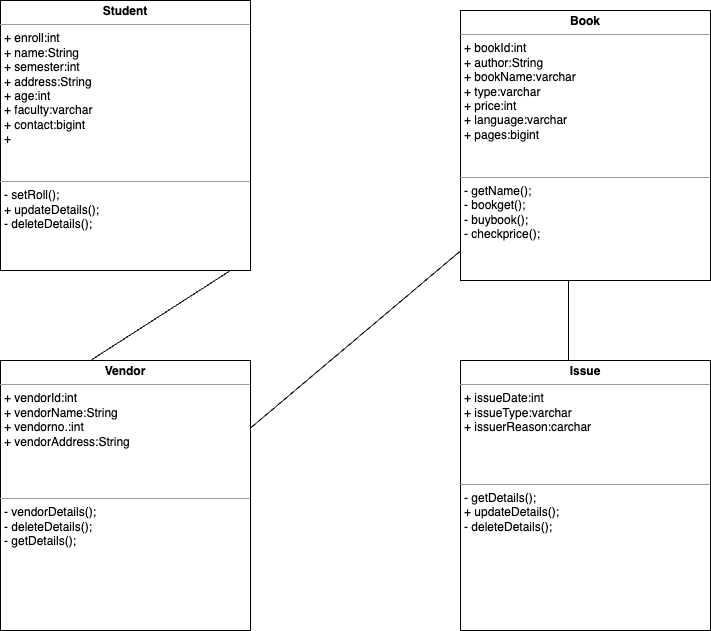

The diagram above was exported from draw.io. Its source (the exported page's mxGraphModel, read from the mxfile embedded in the PNG):
<mxGraphModel dx="736" dy="647" grid="0" gridSize="10" guides="1" tooltips="1" connect="1" arrows="1" fold="1" page="1" pageScale="1" pageWidth="827" pageHeight="1169" background="#ffffff" math="0" shadow="0">
  <root>
    <mxCell id="0" />
    <mxCell id="1" parent="0" />
    <mxCell id="13" value="&lt;p style=&quot;margin:0px;margin-top:4px;text-align:center;&quot;&gt;&lt;b&gt;&lt;font color=&quot;#000000&quot;&gt;Student&lt;/font&gt;&lt;/b&gt;&lt;/p&gt;&lt;hr size=&quot;1&quot;&gt;&lt;p style=&quot;margin:0px;margin-left:4px;&quot;&gt;&lt;font color=&quot;#000000&quot;&gt;+ enroll:int&lt;/font&gt;&lt;/p&gt;&lt;p style=&quot;margin:0px;margin-left:4px;&quot;&gt;&lt;font color=&quot;#000000&quot;&gt;+ name:String&lt;/font&gt;&lt;/p&gt;&lt;p style=&quot;margin:0px;margin-left:4px;&quot;&gt;&lt;font color=&quot;#000000&quot;&gt;+ semester:int&lt;/font&gt;&lt;/p&gt;&lt;p style=&quot;margin:0px;margin-left:4px;&quot;&gt;&lt;font color=&quot;#000000&quot;&gt;+ address:String&lt;/font&gt;&lt;/p&gt;&lt;p style=&quot;margin:0px;margin-left:4px;&quot;&gt;&lt;font color=&quot;#000000&quot;&gt;+ age:int&lt;/font&gt;&lt;/p&gt;&lt;p style=&quot;margin:0px;margin-left:4px;&quot;&gt;&lt;font color=&quot;#000000&quot;&gt;+ faculty:varchar&lt;/font&gt;&lt;/p&gt;&lt;p style=&quot;margin:0px;margin-left:4px;&quot;&gt;&lt;font color=&quot;#000000&quot;&gt;+ contact:bigint&lt;/font&gt;&lt;/p&gt;&lt;p style=&quot;margin:0px;margin-left:4px;&quot;&gt;&lt;font color=&quot;#000000&quot;&gt;+&lt;/font&gt;&lt;/p&gt;&lt;p style=&quot;margin:0px;margin-left:4px;&quot;&gt;&lt;font color=&quot;#000000&quot;&gt;&lt;br&gt;&lt;/font&gt;&lt;/p&gt;&lt;p style=&quot;margin:0px;margin-left:4px;&quot;&gt;&lt;font color=&quot;#000000&quot;&gt;&lt;br&gt;&lt;/font&gt;&lt;/p&gt;&lt;hr size=&quot;1&quot;&gt;&lt;p style=&quot;margin:0px;margin-left:4px;&quot;&gt;&lt;font color=&quot;#000000&quot;&gt;- setRoll();&lt;/font&gt;&lt;/p&gt;&lt;p style=&quot;margin:0px;margin-left:4px;&quot;&gt;&lt;font color=&quot;#000000&quot;&gt;+ updateDetails();&lt;/font&gt;&lt;/p&gt;&lt;p style=&quot;margin:0px;margin-left:4px;&quot;&gt;&lt;font color=&quot;#000000&quot;&gt;- deleteDetails();&lt;/font&gt;&lt;/p&gt;&lt;p style=&quot;margin:0px;margin-left:4px;&quot;&gt;&lt;br&gt;&lt;/p&gt;" style="verticalAlign=top;align=left;overflow=fill;fontSize=12;fontFamily=Helvetica;html=1;strokeColor=#000000;fillColor=#FFFFFF;" vertex="1" parent="1">
      <mxGeometry x="270" y="30" width="250" height="270" as="geometry" />
    </mxCell>
    <mxCell id="15" value="&lt;p style=&quot;margin:0px;margin-top:4px;text-align:center;&quot;&gt;&lt;b&gt;&lt;font color=&quot;#000000&quot;&gt;Book&lt;/font&gt;&lt;/b&gt;&lt;/p&gt;&lt;hr size=&quot;1&quot;&gt;&lt;p style=&quot;margin:0px;margin-left:4px;&quot;&gt;&lt;font color=&quot;#000000&quot;&gt;+ bookId:int&lt;/font&gt;&lt;/p&gt;&lt;p style=&quot;margin:0px;margin-left:4px;&quot;&gt;&lt;font color=&quot;#000000&quot;&gt;+ author:String&lt;/font&gt;&lt;/p&gt;&lt;p style=&quot;margin:0px;margin-left:4px;&quot;&gt;&lt;font color=&quot;#000000&quot;&gt;+ bookName:varchar&lt;/font&gt;&lt;/p&gt;&lt;p style=&quot;margin:0px;margin-left:4px;&quot;&gt;&lt;font color=&quot;#000000&quot;&gt;+ type:varchar&lt;/font&gt;&lt;/p&gt;&lt;p style=&quot;margin:0px;margin-left:4px;&quot;&gt;&lt;font color=&quot;#000000&quot;&gt;+ price:int&lt;/font&gt;&lt;/p&gt;&lt;p style=&quot;margin:0px;margin-left:4px;&quot;&gt;&lt;font color=&quot;#000000&quot;&gt;+ language:varchar&lt;/font&gt;&lt;/p&gt;&lt;p style=&quot;margin:0px;margin-left:4px;&quot;&gt;&lt;font color=&quot;#000000&quot;&gt;+ pages:bigint&lt;/font&gt;&lt;/p&gt;&lt;p style=&quot;margin:0px;margin-left:4px;&quot;&gt;&lt;font color=&quot;#000000&quot;&gt;&lt;br&gt;&lt;/font&gt;&lt;/p&gt;&lt;p style=&quot;margin:0px;margin-left:4px;&quot;&gt;&lt;font color=&quot;#000000&quot;&gt;&lt;br&gt;&lt;/font&gt;&lt;/p&gt;&lt;hr size=&quot;1&quot;&gt;&lt;p style=&quot;margin:0px;margin-left:4px;&quot;&gt;&lt;font color=&quot;#000000&quot;&gt;- getName();&lt;/font&gt;&lt;/p&gt;&lt;p style=&quot;margin:0px;margin-left:4px;&quot;&gt;&lt;font color=&quot;#000000&quot;&gt;- bookget();&lt;/font&gt;&lt;/p&gt;&lt;p style=&quot;margin:0px;margin-left:4px;&quot;&gt;&lt;font color=&quot;#000000&quot;&gt;- buybook();&lt;/font&gt;&lt;/p&gt;&lt;p style=&quot;margin:0px;margin-left:4px;&quot;&gt;&lt;font color=&quot;#000000&quot;&gt;- checkprice();&lt;/font&gt;&lt;/p&gt;&lt;p style=&quot;margin:0px;margin-left:4px;&quot;&gt;&lt;br&gt;&lt;/p&gt;" style="verticalAlign=top;align=left;overflow=fill;fontSize=12;fontFamily=Helvetica;html=1;fillColor=#FFFFFF;strokeColor=#000000;" vertex="1" parent="1">
      <mxGeometry x="730" y="40" width="250" height="270" as="geometry" />
    </mxCell>
    <mxCell id="16" value="&lt;p style=&quot;margin:0px;margin-top:4px;text-align:center;&quot;&gt;&lt;b&gt;&lt;font color=&quot;#000000&quot;&gt;Vendor&lt;/font&gt;&lt;/b&gt;&lt;/p&gt;&lt;hr size=&quot;1&quot;&gt;&lt;p style=&quot;margin:0px;margin-left:4px;&quot;&gt;&lt;font color=&quot;#000000&quot;&gt;+ vendorId:int&lt;/font&gt;&lt;/p&gt;&lt;p style=&quot;margin:0px;margin-left:4px;&quot;&gt;&lt;font color=&quot;#000000&quot;&gt;+ vendorName:String&lt;/font&gt;&lt;/p&gt;&lt;p style=&quot;margin:0px;margin-left:4px;&quot;&gt;&lt;font color=&quot;#000000&quot;&gt;+ vendorno.:int&lt;/font&gt;&lt;/p&gt;&lt;p style=&quot;margin:0px;margin-left:4px;&quot;&gt;&lt;font color=&quot;#000000&quot;&gt;+ vendorAddress:String&lt;/font&gt;&lt;/p&gt;&lt;p style=&quot;margin:0px;margin-left:4px;&quot;&gt;&lt;br&gt;&lt;/p&gt;&lt;p style=&quot;margin:0px;margin-left:4px;&quot;&gt;&lt;br&gt;&lt;/p&gt;&lt;p style=&quot;margin:0px;margin-left:4px;&quot;&gt;&lt;font color=&quot;#000000&quot;&gt;&lt;br&gt;&lt;/font&gt;&lt;/p&gt;&lt;hr size=&quot;1&quot;&gt;&lt;p style=&quot;margin:0px;margin-left:4px;&quot;&gt;&lt;font color=&quot;#000000&quot;&gt;&lt;span style=&quot;background-color: initial;&quot;&gt;- vendorDetails();&lt;/span&gt;&lt;br&gt;&lt;/font&gt;&lt;/p&gt;&lt;p style=&quot;margin:0px;margin-left:4px;&quot;&gt;&lt;font color=&quot;#000000&quot;&gt;- deleteDetails();&lt;/font&gt;&lt;/p&gt;&lt;p style=&quot;margin:0px;margin-left:4px;&quot;&gt;&lt;font color=&quot;#000000&quot;&gt;- getDetails();&lt;/font&gt;&lt;/p&gt;&lt;p style=&quot;margin:0px;margin-left:4px;&quot;&gt;&lt;br&gt;&lt;/p&gt;" style="verticalAlign=top;align=left;overflow=fill;fontSize=12;fontFamily=Helvetica;html=1;strokeColor=#000000;gradientColor=none;fillColor=#FFFFFF;" vertex="1" parent="1">
      <mxGeometry x="270" y="390" width="250" height="270" as="geometry" />
    </mxCell>
    <mxCell id="17" value="&lt;p style=&quot;margin:0px;margin-top:4px;text-align:center;&quot;&gt;&lt;b&gt;&lt;font color=&quot;#000000&quot;&gt;Issue&lt;/font&gt;&lt;/b&gt;&lt;/p&gt;&lt;hr size=&quot;1&quot;&gt;&lt;p style=&quot;margin:0px;margin-left:4px;&quot;&gt;&lt;font color=&quot;#000000&quot;&gt;+ issueDate:int&lt;/font&gt;&lt;/p&gt;&lt;p style=&quot;margin:0px;margin-left:4px;&quot;&gt;&lt;font color=&quot;#000000&quot;&gt;+ issueType:varchar&lt;/font&gt;&lt;/p&gt;&lt;p style=&quot;margin:0px;margin-left:4px;&quot;&gt;&lt;font color=&quot;#000000&quot;&gt;+ issuerR&lt;span style=&quot;background-color: initial;&quot;&gt;eason:carchar&lt;/span&gt;&lt;/font&gt;&lt;/p&gt;&lt;p style=&quot;margin:0px;margin-left:4px;&quot;&gt;&lt;font color=&quot;#000000&quot;&gt;&lt;br&gt;&lt;/font&gt;&lt;/p&gt;&lt;p style=&quot;margin:0px;margin-left:4px;&quot;&gt;&lt;font color=&quot;#000000&quot;&gt;&lt;br&gt;&lt;/font&gt;&lt;/p&gt;&lt;p style=&quot;margin:0px;margin-left:4px;&quot;&gt;&lt;font color=&quot;#000000&quot;&gt;&lt;br&gt;&lt;/font&gt;&lt;/p&gt;&lt;hr size=&quot;1&quot;&gt;&lt;p style=&quot;margin:0px;margin-left:4px;&quot;&gt;&lt;font color=&quot;#000000&quot;&gt;- getDetails();&lt;/font&gt;&lt;/p&gt;&lt;p style=&quot;margin:0px;margin-left:4px;&quot;&gt;&lt;font color=&quot;#000000&quot;&gt;+ updateDetails();&lt;/font&gt;&lt;/p&gt;&lt;p style=&quot;margin:0px;margin-left:4px;&quot;&gt;&lt;font color=&quot;#000000&quot;&gt;- deleteDetails();&lt;/font&gt;&lt;/p&gt;&lt;p style=&quot;margin:0px;margin-left:4px;&quot;&gt;&lt;br&gt;&lt;/p&gt;" style="verticalAlign=top;align=left;overflow=fill;fontSize=12;fontFamily=Helvetica;html=1;fillColor=#FFFFFF;strokeColor=#000000;" vertex="1" parent="1">
      <mxGeometry x="730" y="390" width="250" height="270" as="geometry" />
    </mxCell>
    <mxCell id="24" value="" style="endArrow=none;html=1;fontColor=#000000;exitX=1;exitY=0.25;exitDx=0;exitDy=0;strokeColor=#000000;" edge="1" parent="1" source="16" target="15">
      <mxGeometry width="50" height="50" relative="1" as="geometry">
        <mxPoint x="610" y="380" as="sourcePoint" />
        <mxPoint x="660" y="330" as="targetPoint" />
      </mxGeometry>
    </mxCell>
    <mxCell id="25" value="" style="endArrow=none;html=1;strokeColor=#000000;fontColor=#000000;" edge="1" parent="1">
      <mxGeometry width="50" height="50" relative="1" as="geometry">
        <mxPoint x="360" y="390" as="sourcePoint" />
        <mxPoint x="500" y="300" as="targetPoint" />
      </mxGeometry>
    </mxCell>
    <mxCell id="27" value="" style="endArrow=none;html=1;strokeColor=#000000;fontColor=#000000;entryX=0.432;entryY=-0.002;entryDx=0;entryDy=0;entryPerimeter=0;" edge="1" parent="1" target="17">
      <mxGeometry width="50" height="50" relative="1" as="geometry">
        <mxPoint x="838" y="310" as="sourcePoint" />
        <mxPoint x="660" y="330" as="targetPoint" />
      </mxGeometry>
    </mxCell>
  </root>
</mxGraphModel>